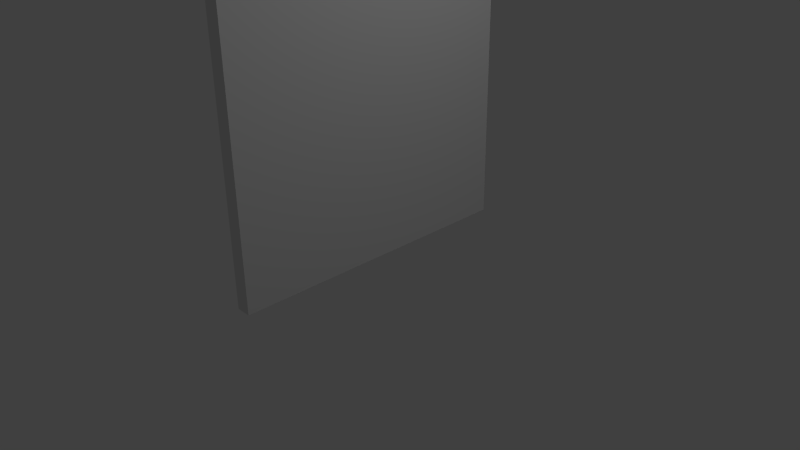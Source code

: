 # Source: walls_0001.blend  (saved by Blender 2.73.0; exported with 4.5.12 LTS)
import bpy
from mathutils import Matrix  # noqa: F401  (used for matrix-valued properties, if any)

bpy.ops.wm.read_factory_settings(use_empty=True)
scene = bpy.context.scene
scene.name = 'Scene'

# ---- collections
col_collection_1 = bpy.data.collections.new('Collection 1'); scene.collection.children.link(col_collection_1)

# ---- materials (node trees are filled in below, after node groups)
mat_material = bpy.data.materials.new('Material')
mat_material.alpha_threshold = 0.0
mat_material.use_transparent_shadow = False
mat_material.roughness = 0.5
mat_material.line_color = (0.0, 0.0, 0.0, 1.0)

# ---- material node trees

# ---- world
world_world = bpy.data.worlds.new('World'); scene.world = world_world
world_world.color = (0.05088, 0.05088, 0.05088)
world_world.use_sun_shadow = False
world_world.sun_shadow_jitter_overblur = 0.0
world_world.cycles.sampling_method = 'MANUAL'
world_world.cycles.sample_map_resolution = 256

# ---- cameras
cam_camera = bpy.data.cameras.new('Camera')
cam_camera.clip_end = 100.0
cam_camera.lens = 35.0
cam_camera.sensor_width = 32.0
cam_camera.sensor_height = 18.0
cam_camera.ortho_scale = 7.314
cam_camera.dof.focus_distance = 0.0
cam_camera.dof.aperture_fstop = 128.0

# ---- lights
light_point = bpy.data.lights.new('Point', 'POINT')
light_point.transmission_factor = 0.0
light_point.energy = 100.0
light_point.shadow_buffer_clip_start = 0.5
light_point.shadow_soft_size = 0.1
light_point.shadow_maximum_resolution = 0.006
light_point.use_absolute_resolution = True
light_point.cycles.use_multiple_importance_sampling = False
light_lamp = bpy.data.lights.new('Lamp', 'POINT')
light_lamp.transmission_factor = 0.0
light_lamp.cutoff_distance = 30.0
light_lamp.energy = 100.0
light_lamp.shadow_buffer_clip_start = 1.001
light_lamp.shadow_soft_size = 0.1
light_lamp.shadow_maximum_resolution = 0.006
light_lamp.use_absolute_resolution = True
light_lamp.cycles.use_multiple_importance_sampling = False

# ---- meshes
me_cube = bpy.data.meshes.new('Cube')
me_cube.from_pydata([(1.0, 1.0, -1.0), (1.0, -1.0, -1.0), (-1.0, -1.0, -1.0), (-1.0, 1.0, -1.0), (1.0, 1.0, 1.0), (1.0, -1.0, 1.0), (-1.0, -1.0, 1.0), (-1.0, 1.0, 1.0)], [], [(0, 1, 2, 3), (4, 7, 6, 5), (0, 4, 5, 1), (1, 5, 6, 2), (2, 6, 7, 3), (4, 0, 3, 7)])
_uv = me_cube.uv_layers.new(name='UVMap')
_uv.uv.foreach_set('vector', [1.987e-08, 0.6667, 0.3333, 0.6667, 0.3333, 1.0, 0.0, 1.0, 0.6667, 0.3333, 0.6667, 0.6667, 0.3333, 0.6667, 0.3333, 0.3333, 0.9946, 0.9952, 0.005365, 0.9952, 0.005365, 0.005976, 0.9946, 0.005976, 2.98e-08, 0.3333, 0.0, 1.291e-07, 0.3333, 0.0, 0.3333, 0.3333, 1.0, 1.0, 1.192e-07, 1.0, 0.0, 2.682e-07, 1.0, 0.0, 0.0, 0.3333, 0.3333, 0.3333, 0.3333, 0.6667, 2.98e-08, 0.6667])
me_cube.materials.append(mat_material)
me_cube.use_remesh_preserve_volume = False
me_cube.use_remesh_preserve_attributes = False
me_cube.use_mirror_vertex_groups = False
me_cube.update()

# ---- objects
ob_point = bpy.data.objects.new('Point', light_point)
ob_cube = bpy.data.objects.new('Cube', me_cube)
ob_lamp = bpy.data.objects.new('Lamp', light_lamp)
ob_camera = bpy.data.objects.new('Camera', cam_camera)

# ---- transforms, parenting, visibility, modifiers, constraints
ob_point.location = (-2.823, 0.06846, 1.618)
ob_point.lineart.crease_threshold = 0.0
ob_cube.location = (0.0, 0.0, 2.5)
ob_cube.scale = (0.1, 2.0, 2.5)
ob_cube.lock_rotations_4d = False
ob_cube.empty_display_type = 'ARROWS'
ob_cube.lineart.crease_threshold = 0.0
ob_lamp.location = (4.076, 1.005, 5.904)
ob_lamp.rotation_euler = (0.6503, 0.05522, 1.866)
ob_lamp.lock_rotations_4d = False
ob_lamp.empty_display_type = 'ARROWS'
ob_lamp.color = (0.0, 0.0, 0.0, 0.0)
ob_lamp.lineart.crease_threshold = 0.0
ob_camera.location = (7.481, -6.508, 5.344)
ob_camera.rotation_euler = (1.109, 0.01082, 0.8149)
ob_camera.lock_rotations_4d = False
ob_camera.empty_display_type = 'ARROWS'
ob_camera.color = (0.0, 0.0, 0.0, 0.0)
ob_camera.display_type = 'WIRE'
ob_camera.lineart.crease_threshold = 0.0

# ---- collection membership
col_collection_1.objects.link(ob_point)
col_collection_1.objects.link(ob_cube)
col_collection_1.objects.link(ob_lamp)
col_collection_1.objects.link(ob_camera)

# ---- scene / render settings (as saved in the file)
scene.camera = ob_camera
scene.frame_start = 1; scene.frame_end = 250; scene.frame_set(1)
scene.render.engine = 'BLENDER_EEVEE_NEXT'
scene.render.resolution_percentage = 50
scene.render.dither_intensity = 0.0
scene.cycles.use_denoising = False
scene.cycles.samples = 10
scene.cycles.sampling_pattern = 'TABULATED_SOBOL'
scene.cycles.light_sampling_threshold = 0.0
scene.cycles.use_adaptive_sampling = False
scene.cycles.use_light_tree = False
scene.cycles.blur_glossy = 0.0
scene.cycles.pixel_filter_type = 'GAUSSIAN'
scene.cycles.sample_clamp_indirect = 0.0
scene.view_settings.view_transform = 'Standard'
bpy.context.view_layer.update()
